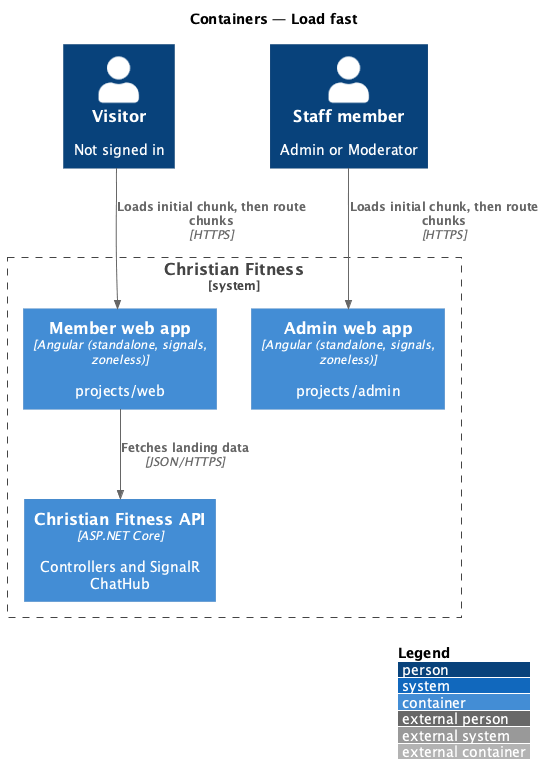

The diagram above was rendered by PlantUML. Its source (embedded in the PNG):
@startuml
!include <C4/C4_Container>
LAYOUT_WITH_LEGEND()
title Containers — Load fast

Person(visitor, "Visitor", "Not signed in")
Person(staff, "Staff member", "Admin or Moderator")
System_Boundary(cf, "Christian Fitness") {
  Container(web, "Member web app", "Angular (standalone, signals, zoneless)", "projects/web")
  Container(admin, "Admin web app", "Angular (standalone, signals, zoneless)", "projects/admin")
  Container(api, "Christian Fitness API", "ASP.NET Core", "Controllers and SignalR ChatHub")
}

Rel(visitor, web, "Loads initial chunk, then route chunks", "HTTPS")
Rel(staff, admin, "Loads initial chunk, then route chunks", "HTTPS")
Rel(web, api, "Fetches landing data", "JSON/HTTPS")
@enduml